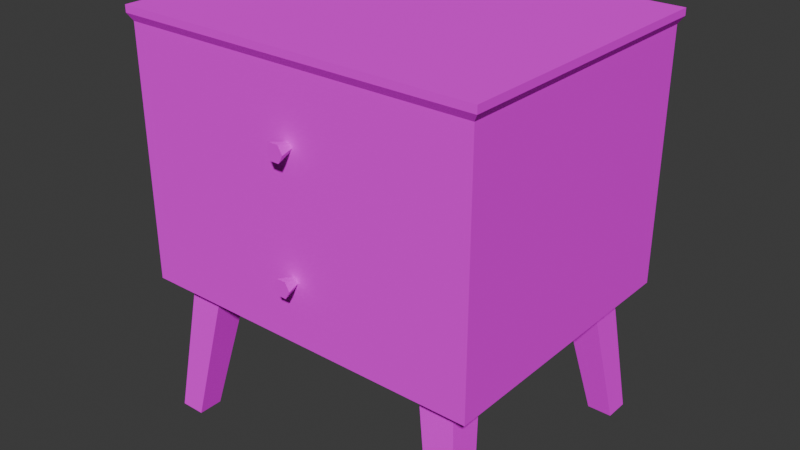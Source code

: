 # Source: Small_Table.blend  (saved by Blender 5.2.44; exported with 4.5.12 LTS)
import bpy
from mathutils import Matrix  # noqa: F401  (used for matrix-valued properties, if any)

bpy.ops.wm.read_factory_settings(use_empty=True)
scene = bpy.context.scene
scene.name = 'Scene'

# ---- collections
col_collection = bpy.data.collections.new('Collection'); scene.collection.children.link(col_collection)

# ---- images (referenced by path relative to the original .blend; pixels are not part of the script)
import os
ASSET_DIR = os.environ.get("B2B_ASSET_DIR", "")  # directory of the original .blend (textures are referenced by path, not embedded)
HERE = os.path.dirname(os.path.abspath(__file__))  # packed textures are extracted next to this script under _unpacked/

def load_image(name, relpath, width, height, colorspace="sRGB"):
    """Load a texture the original file referenced (path relative to the .blend, or extracted next to this script)."""
    p = next((c for c in (os.path.join(HERE, relpath), os.path.join(ASSET_DIR, relpath)) if relpath and os.path.exists(c)), "")
    if p:
        img = bpy.data.images.load(p, check_existing=True)
        img.name = name
    else:  # same state as the original file: an image datablock whose file is absent (Cycles renders it pink)
        img = bpy.data.images.new(name, width, height)
        img.source = "FILE"
        img.filepath = "//" + (relpath or name)
    img.colorspace_settings.name = colorspace
    return img
img_nightstand_128_png = load_image('Nightstand_128.png', 'Nightstand_128.png', 1024, 1024, 'sRGB')

# ---- materials (node trees are filled in below, after node groups)
mat_nightstand = bpy.data.materials.new('Nightstand')

# ---- material node trees
mat_nightstand.use_nodes = True; mat_nightstand.node_tree.nodes.clear()
_N = mat_nightstand.node_tree.nodes; _L = mat_nightstand.node_tree.links
n0 = _N.new('ShaderNodeBsdfPrincipled'); n0.name = 'Principled BSDF'; n0.location = (-200, 100)
n0.inputs[2].default_value = 1.0
n0.inputs[10].default_value = 0.005
n0.inputs[13].default_value = 0.0
n1 = _N.new('ShaderNodeOutputMaterial'); n1.name = 'Material Output'; n1.location = (200, 100)
n2 = _N.new('ShaderNodeTexImage'); n2.name = 'Image Texture'; n2.location = (-490, 80)
n2.image = img_nightstand_128_png
n2.interpolation = 'Closest'
_L.new(n0.outputs[0], n1.inputs[0])
_L.new(n2.outputs[0], n0.inputs[0])
n1.is_active_output = True

# ---- world
world_world = bpy.data.worlds.new('World'); scene.world = world_world
world_world.use_nodes = True; world_world.node_tree.nodes.clear()
_N = world_world.node_tree.nodes; _L = world_world.node_tree.links
n0 = _N.new('ShaderNodeOutputWorld'); n0.name = 'World Output'; n0.location = (200, 100)
n1 = _N.new('ShaderNodeBackground'); n1.name = 'Background'; n1.location = (-200, 100)
n1.inputs[0].default_value = (0.05088, 0.05088, 0.05088, 1.0)
_L.new(n1.outputs[0], n0.inputs[0])
n0.is_active_output = True
world_world.color = (0.05088, 0.05088, 0.05088)
world_world.sun_shadow_jitter_overblur = 0.0

# ---- meshes
me_cube_002 = bpy.data.meshes.new('Cube.002')
me_cube_002.from_pydata([(-0.25, -0.2, -0.175), (-0.25, -0.2, 0.175), (-0.25, 0.2, -0.175), (-0.25, 0.2, 0.175), (0.25, -0.2, -0.175), (0.25, -0.2, 0.175), (0.25, 0.2, -0.175), (0.25, 0.2, 0.175), (-0.237, -0.1961, -0.375), (-0.2145, -0.1736, -0.175), (-0.237, -0.1611, -0.375), (-0.2145, -0.1236, -0.175), (-0.202, -0.1961, -0.375), (-0.1645, -0.1736, -0.175), (-0.202, -0.1611, -0.375), (-0.1645, -0.1236, -0.175), (0.237, -0.1961, -0.375), (0.2145, -0.1736, -0.175), (0.237, -0.1611, -0.375), (0.2145, -0.1236, -0.175), (0.202, -0.1961, -0.375), (0.1645, -0.1736, -0.175), (0.202, -0.1611, -0.375), (0.1645, -0.1236, -0.175), (-0.237, 0.1961, -0.375), (-0.2145, 0.1736, -0.175), (-0.237, 0.1611, -0.375), (-0.2145, 0.1236, -0.175), (-0.202, 0.1961, -0.375), (-0.1645, 0.1736, -0.175), (-0.202, 0.1611, -0.375), (-0.1645, 0.1236, -0.175), (0.237, 0.1961, -0.375), (0.2145, 0.1736, -0.175), (0.237, 0.1611, -0.375), (0.2145, 0.1236, -0.175), (0.202, 0.1961, -0.375), (0.1645, 0.1736, -0.175), (0.202, 0.1611, -0.375), (0.1645, 0.1236, -0.175), (0.002954, -0.1995, 0.08631), (0.006455, -0.2212, 0.09238), (0.005909, -0.1995, 0.0812), (0.01291, -0.2212, 0.0812), (0.002954, -0.1995, 0.07608), (0.006455, -0.2212, 0.07002), (-0.002954, -0.1995, 0.07608), (-0.006455, -0.2212, 0.07002), (-0.005909, -0.1995, 0.0812), (-0.01291, -0.2212, 0.0812), (-0.002954, -0.1995, 0.08631), (-0.006455, -0.2212, 0.09238), (0.002954, -0.1995, -0.08369), (0.006455, -0.2212, -0.07762), (0.005909, -0.1995, -0.0888), (0.01291, -0.2212, -0.0888), (0.002954, -0.1995, -0.09392), (0.006455, -0.2212, -0.09998), (-0.002954, -0.1995, -0.09392), (-0.006455, -0.2212, -0.09998), (-0.005909, -0.1995, -0.0888), (-0.01291, -0.2212, -0.0888), (-0.002954, -0.1995, -0.08369), (-0.006455, -0.2212, -0.07762), (-0.25, -0.2, 0.175), (-0.25, 0.2, 0.175), (0.25, 0.2, 0.175), (0.25, -0.2, 0.175), (-0.2565, -0.2052, 0.185), (-0.2565, 0.2052, 0.185), (0.2565, 0.2052, 0.185), (0.2565, -0.2052, 0.185), (-0.2565, -0.2052, 0.195), (-0.2565, 0.2052, 0.195), (0.2565, 0.2052, 0.195), (0.2565, -0.2052, 0.195)], [], [(0, 1, 3, 2), (2, 3, 7, 6), (6, 7, 5, 4), (4, 5, 1, 0), (2, 6, 4, 0), (3, 1, 64, 65), (8, 9, 11, 10), (10, 11, 15, 14), (14, 15, 13, 12), (12, 13, 9, 8), (10, 14, 12, 8), (16, 18, 19, 17), (18, 22, 23, 19), (22, 20, 21, 23), (20, 16, 17, 21), (18, 16, 20, 22), (24, 26, 27, 25), (26, 30, 31, 27), (30, 28, 29, 31), (28, 24, 25, 29), (26, 24, 28, 30), (32, 33, 35, 34), (34, 35, 39, 38), (38, 39, 37, 36), (36, 37, 33, 32), (34, 38, 36, 32), (40, 41, 43, 42), (42, 43, 45, 44), (44, 45, 47, 46), (46, 47, 49, 48), (43, 41, 51, 49, 47, 45), (48, 49, 51, 50), (50, 51, 41, 40), (52, 53, 55, 54), (54, 55, 57, 56), (56, 57, 59, 58), (58, 59, 61, 60), (55, 53, 63, 61, 59, 57), (60, 61, 63, 62), (62, 63, 53, 52), (64, 67, 71, 68), (1, 5, 67, 64), (7, 3, 65, 66), (5, 7, 66, 67), (71, 70, 74, 75), (66, 65, 69, 70), (67, 66, 70, 71), (65, 64, 68, 69), (74, 73, 72, 75), (69, 68, 72, 73), (68, 71, 75, 72), (70, 69, 73, 74)])
_uv = me_cube_002.uv_layers.new(name='UVMap')
_uv.uv.foreach_set('vector', [0.9805, 0.08226, 0.6372, 0.08226, 0.6372, 0.4745, 0.9805, 0.4745, 0.9805, 0.03323, 0.6372, 0.03323, 0.6372, 0.5235, 0.9805, 0.5235, 0.9805, 0.4745, 0.6372, 0.4745, 0.6372, 0.08226, 0.9805, 0.08226, 0.6044, 0.04355, 0.6044, 0.4517, 0.02136, 0.4517, 0.02136, 0.04355, 0.02136, 0.9529, 0.6044, 0.9529, 0.6044, 0.4865, 0.02136, 0.4865, 0.5397, 0.4131, 0.1971, 0.4131, 0.1971, 0.4131, 0.5397, 0.4131, 0.6316, 0.5403, 0.6764, 0.939, 0.7761, 0.939, 0.7013, 0.5403, 0.6315, 0.5403, 0.6764, 0.939, 0.776, 0.939, 0.7013, 0.5403, 0.7013, 0.5403, 0.7761, 0.939, 0.6764, 0.939, 0.6316, 0.5403, 0.7013, 0.5403, 0.776, 0.939, 0.6764, 0.939, 0.6315, 0.5403, 0.6315, 0.5403, 0.7013, 0.5403, 0.7013, 0.5403, 0.6315, 0.5403, 0.6316, 0.5403, 0.7013, 0.5403, 0.7761, 0.939, 0.6764, 0.939, 0.6315, 0.5403, 0.7013, 0.5403, 0.776, 0.939, 0.6764, 0.939, 0.7013, 0.5403, 0.6316, 0.5403, 0.6764, 0.939, 0.7761, 0.939, 0.7013, 0.5403, 0.6315, 0.5403, 0.6764, 0.939, 0.776, 0.939, 0.6315, 0.5403, 0.6315, 0.5403, 0.7013, 0.5403, 0.7013, 0.5403, 0.6316, 0.5403, 0.7013, 0.5403, 0.7761, 0.939, 0.6764, 0.939, 0.6315, 0.5403, 0.7013, 0.5403, 0.776, 0.939, 0.6764, 0.939, 0.7013, 0.5403, 0.6316, 0.5403, 0.6764, 0.939, 0.7761, 0.939, 0.7013, 0.5403, 0.6315, 0.5403, 0.6764, 0.939, 0.776, 0.939, 0.6315, 0.5403, 0.6315, 0.5403, 0.7013, 0.5403, 0.7013, 0.5403, 0.6316, 0.5403, 0.6764, 0.939, 0.7761, 0.939, 0.7013, 0.5403, 0.6315, 0.5403, 0.6764, 0.939, 0.776, 0.939, 0.7013, 0.5403, 0.7013, 0.5403, 0.7761, 0.939, 0.6764, 0.939, 0.6316, 0.5403, 0.7013, 0.5403, 0.776, 0.939, 0.6764, 0.939, 0.6315, 0.5403, 0.6315, 0.5403, 0.7013, 0.5403, 0.7013, 0.5403, 0.6315, 0.5403, 0.9468, 0.9914, 0.9468, 0.8531, 0.9845, 0.8531, 0.9845, 0.9914, 0.9831, 0.85, 0.9831, 0.7069, 0.9474, 0.7069, 0.9474, 0.85, 0.9474, 0.85, 0.9474, 0.7069, 0.8759, 0.7069, 0.8759, 0.85, 0.8759, 0.85, 0.8759, 0.7069, 0.8401, 0.7069, 0.8401, 0.85, 0.9629, 0.6327, 0.9363, 0.6787, 0.8832, 0.6787, 0.8567, 0.6327, 0.8832, 0.5867, 0.9363, 0.5867, 0.8338, 0.9914, 0.8338, 0.8531, 0.8715, 0.8531, 0.8715, 0.9914, 0.8715, 0.9914, 0.8715, 0.8531, 0.9468, 0.8531, 0.9468, 0.9914, 0.9468, 0.9914, 0.9468, 0.8531, 0.9845, 0.8531, 0.9845, 0.9914, 0.9831, 0.85, 0.9831, 0.7069, 0.9474, 0.7069, 0.9474, 0.85, 0.9474, 0.85, 0.9474, 0.7069, 0.8759, 0.7069, 0.8759, 0.85, 0.8759, 0.85, 0.8759, 0.7069, 0.8401, 0.7069, 0.8401, 0.85, 0.9629, 0.6327, 0.9363, 0.6787, 0.8832, 0.6787, 0.8567, 0.6327, 0.8832, 0.5867, 0.9363, 0.5867, 0.8338, 0.9914, 0.8338, 0.8531, 0.8715, 0.8531, 0.8715, 0.9914, 0.8715, 0.9914, 0.8715, 0.8531, 0.9468, 0.8531, 0.9468, 0.9914, 0.1104, 0.4131, 0.5387, 0.4131, 0.5443, 0.4217, 0.1049, 0.4217, 0.02136, 0.4517, 0.6044, 0.4517, 0.6044, 0.4517, 0.02136, 0.4517, 0.6372, 0.5235, 0.6372, 0.03323, 0.6372, 0.03323, 0.6372, 0.5235, 0.1971, 0.4131, 0.5397, 0.4131, 0.5397, 0.4131, 0.1971, 0.4131, 0.1926, 0.4217, 0.5441, 0.4217, 0.5441, 0.4302, 0.1926, 0.4302, 0.5387, 0.4131, 0.1104, 0.4131, 0.1049, 0.4217, 0.5443, 0.4217, 0.1971, 0.4131, 0.5397, 0.4131, 0.5441, 0.4217, 0.1926, 0.4217, 0.5397, 0.4131, 0.1971, 0.4131, 0.1926, 0.4217, 0.5441, 0.4217, 0.5315, 0.9388, 0.05049, 0.9388, 0.05049, 0.554, 0.5315, 0.554, 0.5441, 0.4217, 0.1926, 0.4217, 0.1926, 0.4302, 0.5441, 0.4302, 0.1049, 0.4217, 0.5443, 0.4217, 0.5443, 0.4302, 0.1049, 0.4302, 0.5443, 0.4217, 0.1049, 0.4217, 0.1049, 0.4302, 0.5443, 0.4302])
me_cube_002.materials.append(mat_nightstand)
me_cube_002.use_paint_bone_selection = False
me_cube_002.use_paint_mask = True
me_cube_002.update()

# ---- objects
ob_nightstand = bpy.data.objects.new('Nightstand', me_cube_002)

# ---- transforms, parenting, visibility, modifiers, constraints
ob_nightstand.location = (0.0, 0.0, 0.375)

# ---- collection membership
col_collection.objects.link(ob_nightstand)

# ---- scene / render settings (as saved in the file)
scene.frame_start = 1; scene.frame_end = 250; scene.frame_set(2)
scene.render.engine = 'BLENDER_EEVEE_NEXT'
scene.render.bake_bias = 0.0
scene.render.bake_samples = 0
scene.render.compositor_device = 'GPU'
scene.eevee.use_volume_custom_range = False
scene.eevee.fast_gi_thickness_near = 0.1
scene.eevee.fast_gi_thickness_far = 0.0
scene.eevee.ray_tracing_options.screen_trace_thickness = 0.1
bpy.context.view_layer.update()

# ---- added for rendering (the .blend has no active camera and no usable light): camera, sun
cam_auto = bpy.data.cameras.new('AutoCamera')
cam_auto.lens = 50.0
cam_auto.sensor_width = 36.0
cam_auto.clip_end = 1000.0
ob_auto_camera = bpy.data.objects.new('AutoCamera', cam_auto)
scene.collection.objects.link(ob_auto_camera)
ob_auto_camera.location = (0.81179, -0.982167, 0.934432)
ob_auto_camera.rotation_euler = (1.09748, -7.21219e-08, 0.694738)
scene.camera = ob_auto_camera
light_auto_sun = bpy.data.lights.new('AutoSun', 'SUN')
light_auto_sun.energy = 3.0
light_auto_sun.angle = 0.0523599
ob_auto_sun = bpy.data.objects.new('AutoSun', light_auto_sun)
scene.collection.objects.link(ob_auto_sun)
ob_auto_sun.rotation_euler = (0.872665, 0.174533, 0.523599)
bpy.context.view_layer.update()
